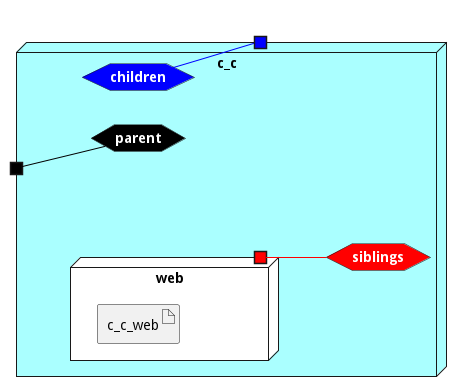

The diagram above was rendered by PlantUML. Its source (embedded in the PNG):
@startuml

left to right direction







node "c_c" #aaffff {


    hexagon parentnet #black [
            <b><color:white>parent</color></b>
    ]
    
    portin " " as parentnetPortIn #black
    parentnetPortIn -[#black]- parentnet
    
    hexagon childrennet #blue [
            <b><color:white>children</color></b>
    ]
    
    portout " " as childrennetPortOut #blue
    childrennet -[#blue]- childrennetPortOut
    
    hexagon siblingsnet #red [
            <b><color:white>siblings</color></b>
    ]
    

node "web" as webService #white {
    portOut " " as webServicesiblingsnet #red
   webServicesiblingsnet -[#red]- siblingsnet
   

    artifact "c_c_web" as c_c_webimage
    
}

}


@enduml